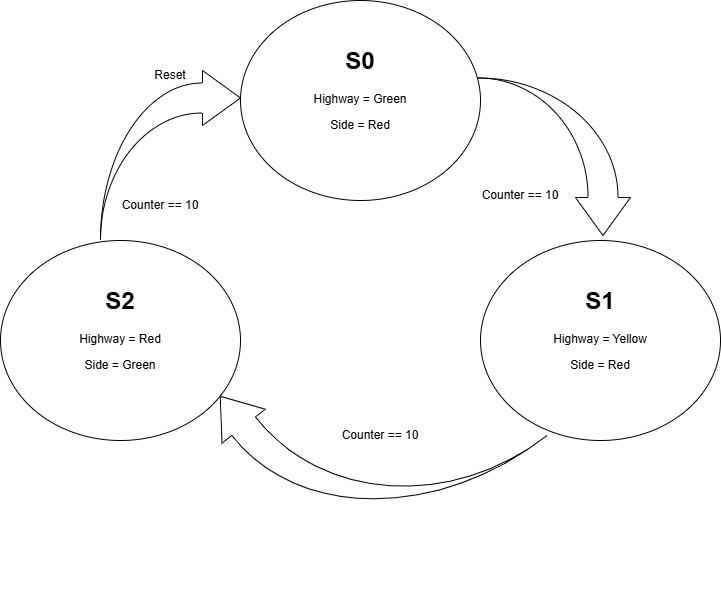

The diagram above was exported from draw.io. Its source (the exported page's mxGraphModel, read from the mxfile embedded in the PNG):
<mxGraphModel dx="1040" dy="624" grid="1" gridSize="10" guides="0" tooltips="1" connect="0" arrows="0" fold="1" page="1" pageScale="1" pageWidth="850" pageHeight="1100" math="0" shadow="0">
  <root>
    <mxCell id="0" />
    <mxCell id="1" parent="0" />
    <mxCell id="DEhJAT-YO2dBDAP9jTHc-1" parent="1" style="ellipse;whiteSpace=wrap;html=1;" value="" vertex="1">
      <mxGeometry height="200" width="240" x="280" y="80" as="geometry" />
    </mxCell>
    <mxCell id="DEhJAT-YO2dBDAP9jTHc-2" parent="1" style="ellipse;whiteSpace=wrap;html=1;" value="" vertex="1">
      <mxGeometry height="200" width="240" x="520" y="320" as="geometry" />
    </mxCell>
    <mxCell id="DEhJAT-YO2dBDAP9jTHc-3" parent="1" style="ellipse;whiteSpace=wrap;html=1;" value="" vertex="1">
      <mxGeometry height="200" width="240" x="40" y="320" as="geometry" />
    </mxCell>
    <mxCell id="DEhJAT-YO2dBDAP9jTHc-5" parent="1" style="text;html=1;whiteSpace=wrap;overflow=hidden;rounded=0;align=center;" value="&lt;h1 style=&quot;margin-top: 0px;&quot;&gt;S0&lt;/h1&gt;&lt;p&gt;Highway = Green&lt;/p&gt;&lt;p&gt;Side = Red&lt;/p&gt;" vertex="1">
      <mxGeometry height="120" width="180" x="310" y="120" as="geometry" />
    </mxCell>
    <mxCell id="DEhJAT-YO2dBDAP9jTHc-6" parent="1" style="text;html=1;whiteSpace=wrap;overflow=hidden;rounded=0;align=center;" value="&lt;h1 style=&quot;margin-top: 0px;&quot;&gt;S1&lt;/h1&gt;&lt;p&gt;Highway = Yellow&lt;/p&gt;&lt;p&gt;Side = Red&lt;/p&gt;" vertex="1">
      <mxGeometry height="120" width="180" x="550" y="360" as="geometry" />
    </mxCell>
    <mxCell id="DEhJAT-YO2dBDAP9jTHc-7" parent="1" style="text;html=1;whiteSpace=wrap;overflow=hidden;rounded=0;align=center;" value="&lt;h1 style=&quot;margin-top: 0px;&quot;&gt;S2&lt;/h1&gt;&lt;p&gt;Highway = Red&lt;/p&gt;&lt;p&gt;Side = Green&lt;/p&gt;" vertex="1">
      <mxGeometry height="120" width="180" x="70" y="360" as="geometry" />
    </mxCell>
    <mxCell id="DEhJAT-YO2dBDAP9jTHc-14" parent="1" style="html=1;shadow=0;dashed=0;align=center;verticalAlign=middle;shape=mxgraph.arrows2.jumpInArrow;dy=15;dx=38;arrowHead=55;rotation=90;" value="" vertex="1">
      <mxGeometry height="152.5" width="157.5" x="515" y="160" as="geometry" />
    </mxCell>
    <mxCell id="DEhJAT-YO2dBDAP9jTHc-15" parent="1" style="html=1;shadow=0;dashed=0;align=center;verticalAlign=middle;shape=mxgraph.arrows2.jumpInArrow;dy=15;dx=38;arrowHead=55;rotation=0;" value="" vertex="1">
      <mxGeometry height="170" width="140" x="140" y="150" as="geometry" />
    </mxCell>
    <mxCell id="DEhJAT-YO2dBDAP9jTHc-16" parent="1" style="html=1;shadow=0;dashed=0;align=center;verticalAlign=middle;shape=mxgraph.arrows2.jumpInArrow;dy=15;dx=38;arrowHead=55;rotation=-128;" value="" vertex="1">
      <mxGeometry height="260.73" width="232.05" x="296.2" y="373.49" as="geometry" />
    </mxCell>
    <mxCell id="33IoqY5MXS1Fx9e2yUOO-1" parent="1" style="text;html=1;whiteSpace=wrap;strokeColor=none;fillColor=none;align=center;verticalAlign=middle;rounded=0;" value="Reset" vertex="1">
      <mxGeometry height="30" width="60" x="180" y="140" as="geometry" />
    </mxCell>
    <mxCell id="33IoqY5MXS1Fx9e2yUOO-2" parent="1" style="text;html=1;whiteSpace=wrap;strokeColor=none;fillColor=none;align=center;verticalAlign=middle;rounded=0;" value="Counter == 10" vertex="1">
      <mxGeometry height="30" width="80" x="160" y="270" as="geometry" />
    </mxCell>
    <mxCell id="33IoqY5MXS1Fx9e2yUOO-3" parent="1" style="text;html=1;whiteSpace=wrap;strokeColor=none;fillColor=none;align=center;verticalAlign=middle;rounded=0;" value="Counter == 10" vertex="1">
      <mxGeometry height="30" width="80" x="520" y="260" as="geometry" />
    </mxCell>
    <mxCell id="33IoqY5MXS1Fx9e2yUOO-4" parent="1" style="text;html=1;whiteSpace=wrap;strokeColor=none;fillColor=none;align=center;verticalAlign=middle;rounded=0;" value="Counter == 10" vertex="1">
      <mxGeometry height="30" width="80" x="380" y="500" as="geometry" />
    </mxCell>
  </root>
</mxGraphModel>